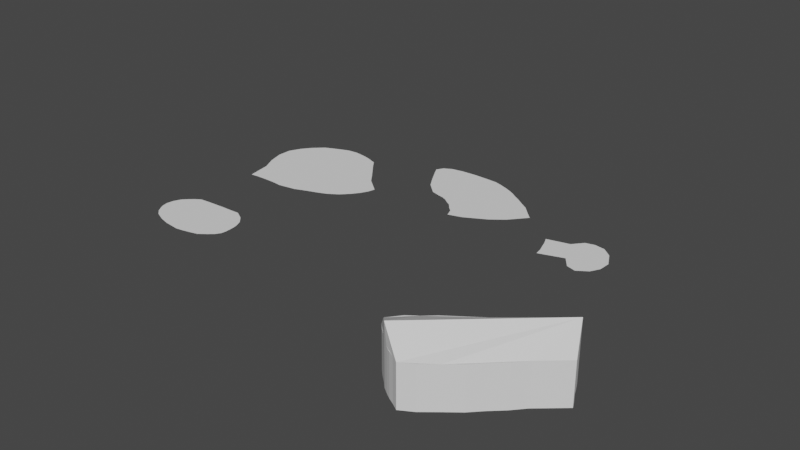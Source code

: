 # Source: proyectardolvl1.blend  (saved by Blender 2.93.21; exported with 4.5.12 LTS)
import bpy
from mathutils import Matrix  # noqa: F401  (used for matrix-valued properties, if any)

bpy.ops.wm.read_factory_settings(use_empty=True)
scene = bpy.context.scene
scene.name = 'Scene'

# ---- collections
col_collection = bpy.data.collections.new('Collection'); scene.collection.children.link(col_collection)

# ---- world
world_world = bpy.data.worlds.new('World'); scene.world = world_world
world_world.use_nodes = True; world_world.node_tree.nodes.clear()
_N = world_world.node_tree.nodes; _L = world_world.node_tree.links
n0 = _N.new('ShaderNodeOutputWorld'); n0.name = 'World Output'; n0.location = (300, 300)
n1 = _N.new('ShaderNodeBackground'); n1.name = 'Background'; n1.location = (10, 300)
n1.inputs[0].default_value = (0.05088, 0.05088, 0.05088, 1.0)
_L.new(n1.outputs[0], n0.inputs[0])
n0.is_active_output = True
world_world.color = (0.05088, 0.05088, 0.05088)
world_world.use_sun_shadow = False
world_world.sun_shadow_jitter_overblur = 0.0

# ---- meshes
me_plane = bpy.data.meshes.new('Plane')
me_plane.from_pydata([(-52.24, -19.87, 0.0), (-38.81, -19.44, 0.0), (-52.81, -12.11, 0.0), (-39.17, -11.07, 0.0), (-54.64, -15.84, 0.0), (-45.07, -21.64, 0.0), (-37.1, -15.64, 0.0), (-46.77, -10.24, 0.0), (-45.07, -15.3, 0.0), (-54.04, -17.82, 0.0), (-42.06, -21.07, 0.0), (-37.4, -13.62, 0.0), (-50.76, -10.54, 0.0), (-54.01, -13.59, 0.0), (-48.19, -21.3, 0.0), (-37.2, -17.55, 0.0), (-43.02, -10.1, 0.0), (-45.97, -12.52, 0.0), (-45.31, -18.55, 0.0), (-49.52, -15.24, 0.0), (-40.55, -15.64, 0.0), (-41.89, -17.62, 0.0), (-48.29, -17.62, 0.0), (-50.03, -13.19, 0.0), (-41.52, -13.25, 0.0), (-53.34, -18.91, 0.0), (-40.33, -20.6, 0.0), (-37.97, -12.36, 0.0), (-51.85, -11.27, 0.0), (-54.41, -14.51, 0.0), (-46.56, -21.47, 0.0), (-37.07, -16.49, 0.0), (-45.02, -10.14, 0.0), (-46.57, -11.46, 0.0), (-45.31, -17.2, 0.0), (-52.38, -15.64, 0.0), (-42.95, -15.37, 0.0), (-54.44, -16.93, 0.0), (-43.75, -21.44, 0.0), (-37.2, -14.45, 0.0), (-48.87, -10.37, 0.0), (-53.71, -13.03, 0.0), (-50.18, -20.77, 0.0), (-37.84, -18.58, 0.0), (-41.03, -10.0, 0.0), (-45.54, -13.74, 0.0), (-45.14, -19.98, 0.0), (-47.43, -15.3, 0.0), (-39.0, -15.64, 0.0), (-41.05, -16.53, 0.0), (-42.32, -19.18, 0.0), (-44.18, -18.32, 0.0), (-39.06, -17.52, 0.0), (-49.46, -16.19, 0.0), (-47.39, -19.78, 0.0), (-51.68, -17.29, 0.0), (-46.6, -18.12, 0.0), (-49.93, -11.73, 0.0), (-49.59, -14.41, 0.0), (-51.85, -13.75, 0.0), (-47.5, -12.82, 0.0), (-43.36, -11.5, 0.0), (-40.92, -14.65, 0.0), (-44.28, -12.75, 0.0), (-39.36, -13.75, 0.0), (-39.06, -14.85, 0.0), (-42.85, -14.18, 0.0), (-44.85, -11.53, 0.0), (-47.53, -14.15, 0.0), (-52.05, -14.48, 0.0), (-51.92, -12.76, 0.0), (-46.33, -19.98, 0.0), (-49.58, -18.54, 0.0), (-52.12, -16.53, 0.0), (-40.33, -18.54, 0.0), (-43.95, -19.81, 0.0), (-43.38, -16.83, 0.0), (-38.93, -16.49, 0.0), (-47.1, -16.56, 0.0), (-48.13, -11.56, 0.0), (-40.83, -12.26, 0.0), (-28.33, 12.85, 0.0), (-40.61, 25.43, 0.0), (-43.88, 3.794, 0.0), (-54.65, 14.48, 0.0), (-33.89, 6.879, 0.0), (-33.95, 20.62, 0.0), (-49.82, 23.42, 0.0), (-51.8, 3.796, 0.0), (-41.13, 14.25, 0.0), (-30.18, 9.927, 0.0), (-36.75, 24.23, 0.0), (-53.38, 19.59, 0.0), (-47.77, 4.015, 0.0), (-37.84, 5.382, 0.0), (-31.18, 17.02, 0.0), (-44.96, 25.49, 0.0), (-52.52, 8.585, 0.0), (-47.28, 8.694, 0.0), (-37.74, 17.83, 0.0), (-36.96, 10.97, 0.0), (-45.93, 19.42, 0.0), (-41.39, 20.99, 0.0), (-34.5, 13.99, 0.0), (-42.31, 8.191, 0.0), (-47.7, 15.08, 0.0), (-29.1, 11.38, 0.0), (-38.96, 25.05, 0.0), (-54.53, 17.28, 0.0), (-45.44, 3.975, 0.0), (-35.84, 6.071, 0.0), (-32.67, 18.99, 0.0), (-47.27, 24.58, 0.0), (-52.18, 6.181, 0.0), (-49.12, 6.841, 0.0), (-39.64, 16.44, 0.0), (-35.22, 8.676, 0.0), (-43.79, 17.12, 0.0), (-31.85, 8.199, 0.0), (-35.26, 22.26, 0.0), (-51.93, 21.46, 0.0), (-49.93, 3.972, 0.0), (-40.3, 4.413, 0.0), (-27.92, 14.33, 0.0), (-42.85, 25.73, 0.0), (-53.86, 11.47, 0.0), (-44.81, 11.3, 0.0), (-36.14, 18.94, 0.0), (-38.99, 12.58, 0.0), (-47.84, 21.48, 0.0), (-44.5, 20.46, 0.0), (-38.46, 21.46, 0.0), (-38.62, 19.38, 0.0), (-43.53, 23.11, 0.0), (-35.93, 11.9, 0.0), (-33.24, 15.9, 0.0), (-32.65, 11.06, 0.0), (-36.29, 16.63, 0.0), (-45.01, 6.108, 0.0), (-38.63, 9.813, 0.0), (-39.13, 7.046, 0.0), (-45.54, 8.068, 0.0), (-50.17, 10.98, 0.0), (-46.96, 18.26, 0.0), (-47.4, 10.82, 0.0), (-50.42, 18.64, 0.0), (-49.27, 20.09, 0.0), (-45.05, 15.04, 0.0), (-49.82, 8.735, 0.0), (-42.09, 10.32, 0.0), (-37.0, 7.688, 0.0), (-42.98, 6.116, 0.0), (-34.63, 17.56, 0.0), (-31.16, 13.54, 0.0), (-33.79, 9.895, 0.0), (-40.89, 22.95, 0.0), (-36.84, 20.43, 0.0), (-41.43, 18.45, 0.0), (-45.77, 22.53, 0.0), (-37.27, 14.49, 0.0), (-46.8, 6.676, 0.0), (-50.64, 14.83, 0.0), (-18.43, 20.9, 0.0), (-10.13, 14.84, 0.0), (-16.66, 32.62, 0.0), (-3.521, 28.72, 0.0), (-24.53, 29.74, 0.0), (-13.67, 19.12, 0.0), (2.539, 23.59, 0.0), (-8.317, 31.42, 0.0), (-10.47, 25.25, 0.0), (-22.21, 25.45, 0.0), (-11.75, 17.44, 0.0), (-0.4911, 26.68, 0.0), (-11.53, 32.48, 0.0), (-22.09, 31.99, 0.0), (-15.42, 20.14, 0.0), (-2.981, 18.09, 0.0), (-5.981, 30.28, 0.0), (-9.165, 28.96, 0.0), (-12.24, 21.46, 0.0), (-17.86, 28.1, 0.0), (-5.344, 23.69, 0.0), (-8.695, 19.48, 0.0), (-16.2, 23.39, 0.0), (-13.75, 29.6, 0.0), (-5.996, 26.95, 0.0), (-20.82, 23.15, 0.0), (-10.75, 16.49, 0.0), (-1.923, 27.6, 0.0), (-13.2, 32.55, 0.0), (-23.67, 31.12, 0.0), (-14.42, 19.69, 0.0), (-0.3673, 20.17, 0.0), (-6.94, 30.81, 0.0), (-8.678, 30.34, 0.0), (-11.5, 23.04, 0.0), (-21.27, 29.21, 0.0), (-7.888, 24.18, 0.0), (-23.43, 27.66, 0.0), (-12.55, 18.42, 0.0), (1.107, 25.01, 0.0), (-9.985, 32.03, 0.0), (-19.56, 32.45, 0.0), (-16.47, 20.33, 0.0), (-7.347, 15.71, 0.0), (-5.022, 29.63, 0.0), (-9.778, 27.34, 0.0), (-12.94, 20.25, 0.0), (-14.44, 26.65, 0.0), (-2.091, 23.12, 0.0), (-6.54, 21.48, 0.0), (-10.77, 18.85, 0.0), (-11.11, 20.76, 0.0), (-5.233, 19.33, 0.0), (-17.17, 26.1, 0.0), (-15.23, 21.55, 0.0), (-18.87, 24.92, 0.0), (-13.62, 22.07, 0.0), (-11.72, 31.1, 0.0), (-15.95, 28.85, 0.0), (-17.46, 30.38, 0.0), (-10.67, 29.03, 0.0), (-6.135, 28.7, 0.0), (-5.065, 25.03, 0.0), (-7.539, 28.1, 0.0), (-3.285, 26.33, 0.0), (-2.438, 24.96, 0.0), (-7.275, 26.1, 0.0), (-7.219, 29.56, 0.0), (-12.66, 27.74, 0.0), (-19.83, 30.01, 0.0), (-15.35, 31.05, 0.0), (-13.94, 21.03, 0.0), (-17.44, 22.54, 0.0), (-19.84, 26.8, 0.0), (-8.723, 17.7, 0.0), (-11.81, 19.59, 0.0), (-9.0, 21.43, 0.0), (-2.578, 21.45, 0.0), (-14.34, 24.24, 0.0), (-10.18, 30.78, 0.0), (-4.884, 27.67, 0.0), (11.22, 12.82, 0.0), (21.85, 13.17, 0.0), (9.542, 18.36, 0.0), (19.68, 21.75, 0.0), (10.61, 15.5, 0.0), (17.84, 12.3, 0.0), (23.01, 17.42, 0.0), (15.78, 21.57, 0.0), (17.44, 17.56, 0.0), (10.99, 14.37, 0.0), (19.76, 11.75, 0.0), (21.53, 20.26, 0.0), (14.04, 19.52, 0.0), (10.15, 16.99, 0.0), (16.18, 14.5, 0.0), (22.87, 15.03, 0.0), (17.56, 22.06, 0.0), (16.39, 19.33, 0.0), (17.93, 14.97, 0.0), (13.4, 16.49, 0.0), (19.85, 17.5, 0.0), (19.7, 14.74, 0.0), (14.88, 15.15, 0.0), (13.95, 18.12, 0.0), (18.75, 19.71, 0.0), (32.1, -14.41, 0.0), (12.83, -30.48, 0.0), (40.36, -21.93, 0.0), (21.64, -38.14, 0.0), (31.37, -30.37, 0.0), (22.23, -22.63, 0.0), (37.75, -16.61, 0.0), (16.94, -35.14, 0.0), (26.62, -26.33, 0.0), (35.68, -25.98, 0.0), (16.61, -26.68, 0.0), (34.53, -15.07, 0.0), (19.14, -36.68, 0.0), (26.73, -34.55, 0.0), (26.94, -18.71, 0.0), (39.1, -19.56, 0.0), (14.7, -32.98, 0.0), (24.42, -24.48, 0.0), (28.81, -28.19, 0.0), (21.92, -30.32, 0.0), (31.31, -22.35, 0.0), (33.49, -24.17, 0.0), (24.12, -32.2, 0.0), (19.73, -28.44, 0.0), (29.12, -20.53, 0.0), (38.02, -23.96, 0.0), (14.76, -28.06, 0.0), (33.31, -14.64, 0.0), (20.37, -37.35, 0.0), (29.37, -32.44, 0.0), (24.58, -20.67, 0.0), (38.38, -17.92, 0.0), (15.92, -34.1, 0.0), (23.33, -23.56, 0.0), (27.71, -27.26, 0.0), (19.58, -32.31, 0.0), (28.96, -24.34, 0.0), (33.76, -28.14, 0.0), (18.67, -24.89, 0.0), (35.99, -15.63, 0.0), (18.13, -36.02, 0.0), (24.06, -36.74, 0.0), (29.29, -16.75, 0.0), (39.77, -20.66, 0.0), (13.72, -31.98, 0.0), (25.52, -25.41, 0.0), (29.9, -29.11, 0.0), (24.27, -28.33, 0.0), (33.65, -20.35, 0.0), (32.4, -23.26, 0.0), (34.59, -25.08, 0.0), (31.15, -26.18, 0.0), (35.84, -22.16, 0.0), (23.02, -31.26, 0.0), (25.22, -33.15, 0.0), (21.78, -34.21, 0.0), (26.46, -30.19, 0.0), (18.63, -27.5, 0.0), (20.83, -29.38, 0.0), (17.38, -30.42, 0.0), (22.08, -26.46, 0.0), (28.03, -19.62, 0.0), (30.21, -21.44, 0.0), (26.77, -22.51, 0.0), (31.47, -18.55, 0.0), (32.56, -19.45, 0.0), (27.87, -23.42, 0.0), (25.68, -21.59, 0.0), (23.17, -27.39, 0.0), (18.48, -31.36, 0.0), (16.28, -29.47, 0.0), (27.56, -31.13, 0.0), (22.88, -35.16, 0.0), (20.68, -33.26, 0.0), (36.93, -23.06, 0.0), (32.24, -27.09, 0.0), (30.06, -25.26, 0.0), (34.74, -21.26, 0.0), (25.37, -29.26, 0.0), (20.98, -25.53, 0.0), (30.38, -17.65, 0.0), (32.1, -14.41, 2.0), (12.83, -30.48, 2.0), (40.36, -21.93, 2.0), (21.64, -38.14, 2.0), (31.37, -30.37, 2.0), (37.75, -16.61, 2.0), (16.94, -35.14, 2.0), (35.68, -25.98, 2.0), (16.61, -26.68, 2.0), (34.53, -15.07, 2.0), (19.14, -36.68, 2.0), (26.73, -34.55, 2.0), (26.94, -18.71, 2.0), (39.1, -19.56, 2.0), (14.7, -32.98, 2.0), (38.02, -23.96, 2.0), (14.76, -28.06, 2.0), (33.31, -14.64, 2.0), (20.37, -37.35, 2.0), (29.37, -32.44, 2.0), (24.58, -20.67, 2.0), (38.38, -17.92, 2.0), (15.92, -34.1, 2.0), (33.76, -28.14, 2.0), (18.67, -24.89, 2.0), (35.99, -15.63, 2.0), (18.13, -36.02, 2.0), (24.06, -36.74, 2.0), (29.29, -16.75, 2.0), (39.77, -20.66, 2.0), (13.72, -31.98, 2.0), (32.1, -14.41, 4.0), (12.83, -30.48, 4.0), (40.36, -21.93, 4.0), (21.64, -38.14, 4.0), (31.37, -30.37, 4.0), (37.75, -16.61, 4.0), (16.94, -35.14, 4.0), (35.68, -25.98, 4.0), (16.61, -26.68, 4.0), (34.53, -15.07, 4.0), (19.14, -36.68, 4.0), (26.73, -34.55, 4.0), (26.94, -18.71, 4.0), (39.1, -19.56, 4.0), (14.7, -32.98, 4.0), (38.02, -23.96, 4.0), (14.76, -28.06, 4.0), (33.31, -14.64, 4.0), (20.37, -37.35, 4.0), (29.37, -32.44, 4.0), (24.58, -20.67, 4.0), (38.38, -17.92, 4.0), (15.92, -34.1, 4.0), (33.76, -28.14, 4.0), (18.67, -24.89, 4.0), (35.99, -15.63, 4.0), (18.13, -36.02, 4.0), (24.06, -36.74, 4.0), (29.29, -16.75, 4.0), (39.77, -20.66, 4.0), (13.72, -31.98, 4.0), (32.1, -14.41, 6.0), (12.83, -30.48, 6.0), (40.36, -21.93, 6.0), (21.64, -38.14, 6.0), (31.37, -30.37, 6.0), (37.75, -16.61, 6.0), (16.94, -35.14, 6.0), (35.68, -25.98, 6.0), (16.61, -26.68, 6.0), (34.53, -15.07, 6.0), (19.14, -36.68, 6.0), (26.73, -34.55, 6.0), (26.94, -18.71, 6.0), (39.1, -19.56, 6.0), (14.7, -32.98, 6.0), (38.02, -23.96, 6.0), (14.76, -28.06, 6.0), (33.31, -14.64, 6.0), (20.37, -37.35, 6.0), (29.37, -32.44, 6.0), (24.58, -20.67, 6.0), (38.38, -17.92, 6.0), (15.92, -34.1, 6.0), (33.76, -28.14, 6.0), (18.67, -24.89, 6.0), (35.99, -15.63, 6.0), (18.13, -36.02, 6.0), (24.06, -36.74, 6.0), (29.29, -16.75, 6.0), (39.77, -20.66, 6.0), (13.72, -31.98, 6.0), (32.1, -14.41, 8.0), (12.83, -30.48, 8.0), (40.36, -21.93, 8.0), (21.64, -38.14, 8.0), (31.37, -30.37, 8.0), (37.75, -16.61, 8.0), (16.94, -35.14, 8.0), (35.68, -25.98, 8.0), (16.61, -26.68, 8.0), (34.53, -15.07, 8.0), (19.14, -36.68, 8.0), (26.73, -34.55, 8.0), (26.94, -18.71, 8.0), (39.1, -19.56, 8.0), (14.7, -32.98, 8.0), (38.02, -23.96, 8.0), (14.76, -28.06, 8.0), (33.31, -14.64, 8.0), (20.37, -37.35, 8.0), (29.37, -32.44, 8.0), (24.58, -20.67, 8.0), (38.38, -17.92, 8.0), (15.92, -34.1, 8.0), (33.76, -28.14, 8.0), (18.67, -24.89, 8.0), (35.99, -15.63, 8.0), (18.13, -36.02, 8.0), (24.06, -36.74, 8.0), (29.29, -16.75, 8.0), (39.77, -20.66, 8.0), (13.72, -31.98, 8.0), (21.63, -22.78, 8.0), (21.65, -22.81, 6.7), (23.07, -21.75, 8.0), (23.42, -21.53, 6.479), (20.15, -23.83, 8.0), (20.11, -23.91, 6.589), (37.75, -16.61, 11.35), (16.94, -35.14, 11.35)], [], [(80, 27, 3, 44), (79, 33, 7, 40), (78, 34, 8, 47), (77, 31, 6, 48), (76, 49, 20, 36), (75, 50, 21, 51), (74, 43, 15, 52), (73, 53, 19, 35), (72, 54, 22, 55), (71, 46, 18, 56), (70, 57, 12, 28), (69, 58, 23, 59), (68, 45, 17, 60), (67, 61, 16, 32), (66, 62, 24, 63), (65, 39, 11, 64), (62, 65, 64, 24), (20, 48, 65, 62), (48, 6, 39, 65), (45, 66, 63, 17), (8, 36, 66, 45), (36, 20, 62, 66), (33, 67, 32, 7), (17, 63, 67, 33), (63, 24, 61, 67), (58, 68, 60, 23), (19, 47, 68, 58), (47, 8, 45, 68), (29, 69, 59, 13), (4, 35, 69, 29), (35, 19, 58, 69), (41, 70, 28, 2), (13, 59, 70, 41), (59, 23, 57, 70), (54, 71, 56, 22), (14, 30, 71, 54), (30, 5, 46, 71), (25, 72, 55, 9), (0, 42, 72, 25), (42, 14, 54, 72), (37, 73, 35, 4), (9, 55, 73, 37), (55, 22, 53, 73), (50, 74, 52, 21), (10, 26, 74, 50), (26, 1, 43, 74), (46, 75, 51, 18), (5, 38, 75, 46), (38, 10, 50, 75), (34, 76, 36, 8), (18, 51, 76, 34), (51, 21, 49, 76), (49, 77, 48, 20), (21, 52, 77, 49), (52, 15, 31, 77), (53, 78, 47, 19), (22, 56, 78, 53), (56, 18, 34, 78), (57, 79, 40, 12), (23, 60, 79, 57), (60, 17, 33, 79), (61, 80, 44, 16), (24, 64, 80, 61), (64, 11, 27, 80), (161, 108, 84, 125), (160, 114, 88, 121), (159, 115, 89, 128), (158, 112, 87, 129), (157, 130, 101, 117), (156, 131, 102, 132), (155, 124, 96, 133), (154, 134, 100, 116), (153, 135, 103, 136), (152, 127, 99, 137), (151, 138, 93, 109), (150, 139, 104, 140), (149, 126, 98, 141), (148, 142, 97, 113), (147, 143, 105, 144), (146, 120, 92, 145), (143, 146, 145, 105), (101, 129, 146, 143), (129, 87, 120, 146), (126, 147, 144, 98), (89, 117, 147, 126), (117, 101, 143, 147), (114, 148, 113, 88), (98, 144, 148, 114), (144, 105, 142, 148), (139, 149, 141, 104), (100, 128, 149, 139), (128, 89, 126, 149), (110, 150, 140, 94), (85, 116, 150, 110), (116, 100, 139, 150), (122, 151, 109, 83), (94, 140, 151, 122), (140, 104, 138, 151), (135, 152, 137, 103), (95, 111, 152, 135), (111, 86, 127, 152), (106, 153, 136, 90), (81, 123, 153, 106), (123, 95, 135, 153), (118, 154, 116, 85), (90, 136, 154, 118), (136, 103, 134, 154), (131, 155, 133, 102), (91, 107, 155, 131), (107, 82, 124, 155), (127, 156, 132, 99), (86, 119, 156, 127), (119, 91, 131, 156), (115, 157, 117, 89), (99, 132, 157, 115), (132, 102, 130, 157), (130, 158, 129, 101), (102, 133, 158, 130), (133, 96, 112, 158), (134, 159, 128, 100), (103, 137, 159, 134), (137, 99, 115, 159), (138, 160, 121, 93), (104, 141, 160, 138), (141, 98, 114, 160), (142, 161, 125, 97), (105, 145, 161, 142), (145, 92, 108, 161), (242, 189, 165, 206), (241, 195, 169, 202), (240, 196, 170, 209), (239, 193, 168, 210), (238, 211, 182, 198), (237, 212, 183, 213), (236, 205, 177, 214), (235, 215, 181, 197), (234, 216, 184, 217), (233, 208, 180, 218), (232, 219, 174, 190), (231, 220, 185, 221), (230, 207, 179, 222), (229, 223, 178, 194), (228, 224, 186, 225), (227, 201, 173, 226), (224, 227, 226, 186), (182, 210, 227, 224), (210, 168, 201, 227), (207, 228, 225, 179), (170, 198, 228, 207), (198, 182, 224, 228), (195, 229, 194, 169), (179, 225, 229, 195), (225, 186, 223, 229), (220, 230, 222, 185), (181, 209, 230, 220), (209, 170, 207, 230), (191, 231, 221, 175), (166, 197, 231, 191), (197, 181, 220, 231), (203, 232, 190, 164), (175, 221, 232, 203), (221, 185, 219, 232), (216, 233, 218, 184), (176, 192, 233, 216), (192, 167, 208, 233), (187, 234, 217, 171), (162, 204, 234, 187), (204, 176, 216, 234), (199, 235, 197, 166), (171, 217, 235, 199), (217, 184, 215, 235), (212, 236, 214, 183), (172, 188, 236, 212), (188, 163, 205, 236), (208, 237, 213, 180), (167, 200, 237, 208), (200, 172, 212, 237), (196, 238, 198, 170), (180, 213, 238, 196), (213, 183, 211, 238), (211, 239, 210, 182), (183, 214, 239, 211), (214, 177, 193, 239), (215, 240, 209, 181), (184, 218, 240, 215), (218, 180, 196, 240), (219, 241, 202, 174), (185, 222, 241, 219), (222, 179, 195, 241), (223, 242, 206, 178), (186, 226, 242, 223), (226, 173, 189, 242), (267, 254, 246, 259), (266, 260, 250, 255), (265, 261, 251, 262), (264, 258, 249, 263), (261, 264, 263, 251), (248, 253, 264, 261), (253, 244, 258, 264), (252, 265, 262, 247), (243, 257, 265, 252), (257, 248, 261, 265), (256, 266, 255, 245), (247, 262, 266, 256), (262, 251, 260, 266), (260, 267, 259, 250), (251, 263, 267, 260), (263, 249, 254, 267), (348, 295, 268, 310), (347, 301, 273, 306), (346, 302, 276, 315), (345, 299, 274, 316), (344, 317, 288, 304), (343, 318, 289, 319), (342, 311, 283, 320), (341, 321, 287, 303), (340, 322, 290, 323), (339, 314, 286, 324), (338, 325, 278, 294), (337, 326, 291, 327), (336, 313, 285, 328), (335, 329, 282, 298), (334, 330, 292, 331), (333, 307, 279, 332), (330, 333, 332, 292), (288, 316, 333, 330), (316, 274, 307, 333), (313, 334, 331, 285), (276, 304, 334, 313), (304, 288, 330, 334), (301, 335, 298, 273), (285, 331, 335, 301), (331, 292, 329, 335), (326, 336, 328, 291), (287, 315, 336, 326), (315, 276, 313, 336), (300, 337, 327, 284), (275, 303, 337, 300), (303, 287, 326, 337), (312, 338, 294, 269), (284, 327, 338, 312), (327, 291, 325, 338), (322, 339, 324, 290), (281, 297, 339, 322), (297, 272, 314, 339), (296, 340, 323, 280), (271, 309, 340, 296), (309, 281, 322, 340), (308, 341, 303, 275), (280, 323, 341, 308), (323, 290, 321, 341), (318, 342, 320, 289), (277, 293, 342, 318), (293, 270, 311, 342), (314, 343, 319, 286), (272, 305, 343, 314), (305, 277, 318, 343), (302, 344, 304, 276), (286, 319, 344, 302), (319, 289, 317, 344), (317, 345, 316, 288), (289, 320, 345, 317), (320, 283, 299, 345), (321, 346, 315, 287), (290, 324, 346, 321), (324, 286, 302, 346), (325, 347, 306, 278), (291, 328, 347, 325), (328, 285, 301, 347), (329, 348, 310, 282), (292, 332, 348, 329), (332, 279, 295, 348), (305, 272, 353, 372), (277, 305, 372, 356), (278, 306, 373, 357), (293, 277, 356, 364), (270, 293, 364, 351), (307, 274, 354, 374), (279, 307, 374, 358), (294, 278, 357, 365), (269, 294, 365, 350), (308, 275, 355, 375), (280, 308, 375, 359), (295, 279, 358, 366), (268, 295, 366, 349), (309, 271, 352, 376), (281, 309, 376, 360), (296, 280, 359, 367), (271, 296, 367, 352), (310, 268, 349, 377), (282, 310, 377, 361), (297, 281, 360, 368), (272, 297, 368, 353), (311, 270, 351, 378), (283, 311, 378, 362), (298, 282, 361, 369), (312, 269, 350, 379), (284, 312, 379, 363), (299, 283, 362, 370), (274, 299, 370, 354), (300, 284, 363, 371), (275, 300, 371, 355), (360, 376, 407, 391), (375, 355, 386, 406), (361, 377, 408, 392), (376, 352, 383, 407), (362, 378, 409, 393), (351, 364, 395, 382), (377, 349, 380, 408), (363, 379, 410, 394), (350, 365, 396, 381), (378, 351, 382, 409), (364, 356, 387, 395), (349, 366, 397, 380), (379, 350, 381, 410), (365, 357, 388, 396), (352, 367, 398, 383), (366, 358, 389, 397), (353, 368, 399, 384), (367, 359, 390, 398), (354, 370, 401, 385), (368, 360, 391, 399), (355, 371, 402, 386), (369, 361, 392, 400), (356, 372, 403, 387), (370, 362, 393, 401), (357, 373, 404, 388), (371, 363, 394, 402), (358, 374, 405, 389), (372, 353, 384, 403), (359, 375, 406, 390), (374, 354, 385, 405), (397, 389, 420, 428), (384, 399, 430, 415), (398, 390, 421, 429), (385, 401, 432, 416), (399, 391, 422, 430), (386, 402, 433, 417), (400, 392, 423, 431), (387, 403, 434, 418), (401, 393, 424, 432), (388, 404, 435, 419), (402, 394, 425, 433), (389, 405, 436, 420), (403, 384, 415, 434), (390, 406, 437, 421), (405, 385, 416, 436), (391, 407, 438, 422), (406, 386, 417, 437), (392, 408, 439, 423), (407, 383, 414, 438), (393, 409, 440, 424), (382, 395, 426, 413), (408, 380, 411, 439), (394, 410, 441, 425), (381, 396, 427, 412), (409, 382, 413, 440), (395, 387, 418, 426), (380, 397, 428, 411), (410, 381, 412, 441), (396, 388, 419, 427), (383, 398, 429, 414), (434, 415, 446, 465), (421, 437, 468, 452), (436, 416, 447, 467), (422, 438, 469, 453), (437, 417, 448, 468), (423, 439, 470, 454), (438, 414, 445, 469), (424, 440, 471, 455), (413, 426, 457, 444), (439, 411, 442, 470), (425, 441, 472, 456), (412, 427, 458, 443), (440, 413, 444, 471), (426, 418, 449, 457), (411, 428, 459, 442), (441, 412, 443, 472), (427, 419, 450, 458), (414, 429, 460, 445), (428, 420, 451, 459), (415, 430, 461, 446), (429, 421, 452, 460), (416, 432, 463, 447), (430, 422, 453, 461), (417, 433, 464, 448), (431, 423, 454, 462), (418, 434, 465, 449), (432, 424, 455, 463), (419, 435, 466, 450), (433, 425, 456, 464), (420, 436, 467, 451), (477, 466, 435, 478), (475, 473, 474, 476), (462, 475, 476, 431), (473, 477, 478, 474), (447, 448, 480, 479), (459, 451, 467, 447, 479, 442), (464, 456, 472, 443, 480, 448), (460, 452, 468, 448, 480, 445), (463, 455, 471, 444, 479, 447), (458, 450, 466, 477, 473, 475, 462, 454, 470, 442, 479, 480, 443), (457, 449, 465, 446, 461, 453, 469, 445, 480, 479, 444)])
_uv = me_plane.uv_layers.new(name='UVMap')
_uv.uv.foreach_set('vector', [0.875, 0.875, 1.0, 0.875, 1.0, 1.0, 0.875, 1.0, 0.375, 0.875, 0.5, 0.875, 0.5, 1.0, 0.375, 1.0, 0.375, 0.375, 0.5, 0.375, 0.5, 0.5, 0.375, 0.5, 0.875, 0.375, 1.0, 0.375, 1.0, 0.5, 0.875, 0.5, 0.625, 0.375, 0.75, 0.375, 0.75, 0.5, 0.625, 0.5, 0.625, 0.125, 0.75, 0.125, 0.75, 0.25, 0.625, 0.25, 0.875, 0.125, 1.0, 0.125, 1.0, 0.25, 0.875, 0.25, 0.125, 0.375, 0.25, 0.375, 0.25, 0.5, 0.125, 0.5, 0.125, 0.125, 0.25, 0.125, 0.25, 0.25, 0.125, 0.25, 0.375, 0.125, 0.5, 0.125, 0.5, 0.25, 0.375, 0.25, 0.125, 0.875, 0.25, 0.875, 0.25, 1.0, 0.125, 1.0, 0.125, 0.625, 0.25, 0.625, 0.25, 0.75, 0.125, 0.75, 0.375, 0.625, 0.5, 0.625, 0.5, 0.75, 0.375, 0.75, 0.625, 0.875, 0.75, 0.875, 0.75, 1.0, 0.625, 1.0, 0.625, 0.625, 0.75, 0.625, 0.75, 0.75, 0.625, 0.75, 0.875, 0.625, 1.0, 0.625, 1.0, 0.75, 0.875, 0.75, 0.75, 0.625, 0.875, 0.625, 0.875, 0.75, 0.75, 0.75, 0.75, 0.5, 0.875, 0.5, 0.875, 0.625, 0.75, 0.625, 0.875, 0.5, 1.0, 0.5, 1.0, 0.625, 0.875, 0.625, 0.5, 0.625, 0.625, 0.625, 0.625, 0.75, 0.5, 0.75, 0.5, 0.5, 0.625, 0.5, 0.625, 0.625, 0.5, 0.625, 0.625, 0.5, 0.75, 0.5, 0.75, 0.625, 0.625, 0.625, 0.5, 0.875, 0.625, 0.875, 0.625, 1.0, 0.5, 1.0, 0.5, 0.75, 0.625, 0.75, 0.625, 0.875, 0.5, 0.875, 0.625, 0.75, 0.75, 0.75, 0.75, 0.875, 0.625, 0.875, 0.25, 0.625, 0.375, 0.625, 0.375, 0.75, 0.25, 0.75, 0.25, 0.5, 0.375, 0.5, 0.375, 0.625, 0.25, 0.625, 0.375, 0.5, 0.5, 0.5, 0.5, 0.625, 0.375, 0.625, 0.0, 0.625, 0.125, 0.625, 0.125, 0.75, 0.0, 0.75, 0.0, 0.5, 0.125, 0.5, 0.125, 0.625, 0.0, 0.625, 0.125, 0.5, 0.25, 0.5, 0.25, 0.625, 0.125, 0.625, 0.0, 0.875, 0.125, 0.875, 0.125, 1.0, 0.0, 1.0, 0.0, 0.75, 0.125, 0.75, 0.125, 0.875, 0.0, 0.875, 0.125, 0.75, 0.25, 0.75, 0.25, 0.875, 0.125, 0.875, 0.25, 0.125, 0.375, 0.125, 0.375, 0.25, 0.25, 0.25, 0.25, 0.0, 0.375, 0.0, 0.375, 0.125, 0.25, 0.125, 0.375, 0.0, 0.5, 0.0, 0.5, 0.125, 0.375, 0.125, 0.0, 0.125, 0.125, 0.125, 0.125, 0.25, 0.0, 0.25, 0.0, 0.0, 0.125, 0.0, 0.125, 0.125, 0.0, 0.125, 0.125, 0.0, 0.25, 0.0, 0.25, 0.125, 0.125, 0.125, 0.0, 0.375, 0.125, 0.375, 0.125, 0.5, 0.0, 0.5, 0.0, 0.25, 0.125, 0.25, 0.125, 0.375, 0.0, 0.375, 0.125, 0.25, 0.25, 0.25, 0.25, 0.375, 0.125, 0.375, 0.75, 0.125, 0.875, 0.125, 0.875, 0.25, 0.75, 0.25, 0.75, 0.0, 0.875, 0.0, 0.875, 0.125, 0.75, 0.125, 0.875, 0.0, 1.0, 0.0, 1.0, 0.125, 0.875, 0.125, 0.5, 0.125, 0.625, 0.125, 0.625, 0.25, 0.5, 0.25, 0.5, 0.0, 0.625, 0.0, 0.625, 0.125, 0.5, 0.125, 0.625, 0.0, 0.75, 0.0, 0.75, 0.125, 0.625, 0.125, 0.5, 0.375, 0.625, 0.375, 0.625, 0.5, 0.5, 0.5, 0.5, 0.25, 0.625, 0.25, 0.625, 0.375, 0.5, 0.375, 0.625, 0.25, 0.75, 0.25, 0.75, 0.375, 0.625, 0.375, 0.75, 0.375, 0.875, 0.375, 0.875, 0.5, 0.75, 0.5, 0.75, 0.25, 0.875, 0.25, 0.875, 0.375, 0.75, 0.375, 0.875, 0.25, 1.0, 0.25, 1.0, 0.375, 0.875, 0.375, 0.25, 0.375, 0.375, 0.375, 0.375, 0.5, 0.25, 0.5, 0.25, 0.25, 0.375, 0.25, 0.375, 0.375, 0.25, 0.375, 0.375, 0.25, 0.5, 0.25, 0.5, 0.375, 0.375, 0.375, 0.25, 0.875, 0.375, 0.875, 0.375, 1.0, 0.25, 1.0, 0.25, 0.75, 0.375, 0.75, 0.375, 0.875, 0.25, 0.875, 0.375, 0.75, 0.5, 0.75, 0.5, 0.875, 0.375, 0.875, 0.75, 0.875, 0.875, 0.875, 0.875, 1.0, 0.75, 1.0, 0.75, 0.75, 0.875, 0.75, 0.875, 0.875, 0.75, 0.875, 0.875, 0.75, 1.0, 0.75, 1.0, 0.875, 0.875, 0.875, 0.875, 0.875, 1.0, 0.875, 1.0, 1.0, 0.875, 1.0, 0.375, 0.875, 0.5, 0.875, 0.5, 1.0, 0.375, 1.0, 0.375, 0.375, 0.5, 0.375, 0.5, 0.5, 0.375, 0.5, 0.875, 0.375, 1.0, 0.375, 1.0, 0.5, 0.875, 0.5, 0.625, 0.375, 0.75, 0.375, 0.75, 0.5, 0.625, 0.5, 0.625, 0.125, 0.75, 0.125, 0.75, 0.25, 0.625, 0.25, 0.875, 0.125, 1.0, 0.125, 1.0, 0.25, 0.875, 0.25, 0.125, 0.375, 0.25, 0.375, 0.25, 0.5, 0.125, 0.5, 0.125, 0.125, 0.25, 0.125, 0.25, 0.25, 0.125, 0.25, 0.375, 0.125, 0.5, 0.125, 0.5, 0.25, 0.375, 0.25, 0.125, 0.875, 0.25, 0.875, 0.25, 1.0, 0.125, 1.0, 0.125, 0.625, 0.25, 0.625, 0.25, 0.75, 0.125, 0.75, 0.375, 0.625, 0.5, 0.625, 0.5, 0.75, 0.375, 0.75, 0.625, 0.875, 0.75, 0.875, 0.75, 1.0, 0.625, 1.0, 0.625, 0.625, 0.75, 0.625, 0.75, 0.75, 0.625, 0.75, 0.875, 0.625, 1.0, 0.625, 1.0, 0.75, 0.875, 0.75, 0.75, 0.625, 0.875, 0.625, 0.875, 0.75, 0.75, 0.75, 0.75, 0.5, 0.875, 0.5, 0.875, 0.625, 0.75, 0.625, 0.875, 0.5, 1.0, 0.5, 1.0, 0.625, 0.875, 0.625, 0.5, 0.625, 0.625, 0.625, 0.625, 0.75, 0.5, 0.75, 0.5, 0.5, 0.625, 0.5, 0.625, 0.625, 0.5, 0.625, 0.625, 0.5, 0.75, 0.5, 0.75, 0.625, 0.625, 0.625, 0.5, 0.875, 0.625, 0.875, 0.625, 1.0, 0.5, 1.0, 0.5, 0.75, 0.625, 0.75, 0.625, 0.875, 0.5, 0.875, 0.625, 0.75, 0.75, 0.75, 0.75, 0.875, 0.625, 0.875, 0.25, 0.625, 0.375, 0.625, 0.375, 0.75, 0.25, 0.75, 0.25, 0.5, 0.375, 0.5, 0.375, 0.625, 0.25, 0.625, 0.375, 0.5, 0.5, 0.5, 0.5, 0.625, 0.375, 0.625, 0.0, 0.625, 0.125, 0.625, 0.125, 0.75, 0.0, 0.75, 0.0, 0.5, 0.125, 0.5, 0.125, 0.625, 0.0, 0.625, 0.125, 0.5, 0.25, 0.5, 0.25, 0.625, 0.125, 0.625, 0.0, 0.875, 0.125, 0.875, 0.125, 1.0, 0.0, 1.0, 0.0, 0.75, 0.125, 0.75, 0.125, 0.875, 0.0, 0.875, 0.125, 0.75, 0.25, 0.75, 0.25, 0.875, 0.125, 0.875, 0.25, 0.125, 0.375, 0.125, 0.375, 0.25, 0.25, 0.25, 0.25, 0.0, 0.375, 0.0, 0.375, 0.125, 0.25, 0.125, 0.375, 0.0, 0.5, 0.0, 0.5, 0.125, 0.375, 0.125, 0.0, 0.125, 0.125, 0.125, 0.125, 0.25, 0.0, 0.25, 0.0, 0.0, 0.125, 0.0, 0.125, 0.125, 0.0, 0.125, 0.125, 0.0, 0.25, 0.0, 0.25, 0.125, 0.125, 0.125, 0.0, 0.375, 0.125, 0.375, 0.125, 0.5, 0.0, 0.5, 0.0, 0.25, 0.125, 0.25, 0.125, 0.375, 0.0, 0.375, 0.125, 0.25, 0.25, 0.25, 0.25, 0.375, 0.125, 0.375, 0.75, 0.125, 0.875, 0.125, 0.875, 0.25, 0.75, 0.25, 0.75, 0.0, 0.875, 0.0, 0.875, 0.125, 0.75, 0.125, 0.875, 0.0, 1.0, 0.0, 1.0, 0.125, 0.875, 0.125, 0.5, 0.125, 0.625, 0.125, 0.625, 0.25, 0.5, 0.25, 0.5, 0.0, 0.625, 0.0, 0.625, 0.125, 0.5, 0.125, 0.625, 0.0, 0.75, 0.0, 0.75, 0.125, 0.625, 0.125, 0.5, 0.375, 0.625, 0.375, 0.625, 0.5, 0.5, 0.5, 0.5, 0.25, 0.625, 0.25, 0.625, 0.375, 0.5, 0.375, 0.625, 0.25, 0.75, 0.25, 0.75, 0.375, 0.625, 0.375, 0.75, 0.375, 0.875, 0.375, 0.875, 0.5, 0.75, 0.5, 0.75, 0.25, 0.875, 0.25, 0.875, 0.375, 0.75, 0.375, 0.875, 0.25, 1.0, 0.25, 1.0, 0.375, 0.875, 0.375, 0.25, 0.375, 0.375, 0.375, 0.375, 0.5, 0.25, 0.5, 0.25, 0.25, 0.375, 0.25, 0.375, 0.375, 0.25, 0.375, 0.375, 0.25, 0.5, 0.25, 0.5, 0.375, 0.375, 0.375, 0.25, 0.875, 0.375, 0.875, 0.375, 1.0, 0.25, 1.0, 0.25, 0.75, 0.375, 0.75, 0.375, 0.875, 0.25, 0.875, 0.375, 0.75, 0.5, 0.75, 0.5, 0.875, 0.375, 0.875, 0.75, 0.875, 0.875, 0.875, 0.875, 1.0, 0.75, 1.0, 0.75, 0.75, 0.875, 0.75, 0.875, 0.875, 0.75, 0.875, 0.875, 0.75, 1.0, 0.75, 1.0, 0.875, 0.875, 0.875, 0.875, 0.875, 1.0, 0.875, 1.0, 1.0, 0.875, 1.0, 0.375, 0.875, 0.5, 0.875, 0.5, 1.0, 0.375, 1.0, 0.375, 0.375, 0.5, 0.375, 0.5, 0.5, 0.375, 0.5, 0.875, 0.375, 1.0, 0.375, 1.0, 0.5, 0.875, 0.5, 0.625, 0.375, 0.75, 0.375, 0.75, 0.5, 0.625, 0.5, 0.625, 0.125, 0.75, 0.125, 0.75, 0.25, 0.625, 0.25, 0.875, 0.125, 1.0, 0.125, 1.0, 0.25, 0.875, 0.25, 0.125, 0.375, 0.25, 0.375, 0.25, 0.5, 0.125, 0.5, 0.125, 0.125, 0.25, 0.125, 0.25, 0.25, 0.125, 0.25, 0.375, 0.125, 0.5, 0.125, 0.5, 0.25, 0.375, 0.25, 0.125, 0.875, 0.25, 0.875, 0.25, 1.0, 0.125, 1.0, 0.125, 0.625, 0.25, 0.625, 0.25, 0.75, 0.125, 0.75, 0.375, 0.625, 0.5, 0.625, 0.5, 0.75, 0.375, 0.75, 0.625, 0.875, 0.75, 0.875, 0.75, 1.0, 0.625, 1.0, 0.625, 0.625, 0.75, 0.625, 0.75, 0.75, 0.625, 0.75, 0.875, 0.625, 1.0, 0.625, 1.0, 0.75, 0.875, 0.75, 0.75, 0.625, 0.875, 0.625, 0.875, 0.75, 0.75, 0.75, 0.75, 0.5, 0.875, 0.5, 0.875, 0.625, 0.75, 0.625, 0.875, 0.5, 1.0, 0.5, 1.0, 0.625, 0.875, 0.625, 0.5, 0.625, 0.625, 0.625, 0.625, 0.75, 0.5, 0.75, 0.5, 0.5, 0.625, 0.5, 0.625, 0.625, 0.5, 0.625, 0.625, 0.5, 0.75, 0.5, 0.75, 0.625, 0.625, 0.625, 0.5, 0.875, 0.625, 0.875, 0.625, 1.0, 0.5, 1.0, 0.5, 0.75, 0.625, 0.75, 0.625, 0.875, 0.5, 0.875, 0.625, 0.75, 0.75, 0.75, 0.75, 0.875, 0.625, 0.875, 0.25, 0.625, 0.375, 0.625, 0.375, 0.75, 0.25, 0.75, 0.25, 0.5, 0.375, 0.5, 0.375, 0.625, 0.25, 0.625, 0.375, 0.5, 0.5, 0.5, 0.5, 0.625, 0.375, 0.625, 0.0, 0.625, 0.125, 0.625, 0.125, 0.75, 0.0, 0.75, 0.0, 0.5, 0.125, 0.5, 0.125, 0.625, 0.0, 0.625, 0.125, 0.5, 0.25, 0.5, 0.25, 0.625, 0.125, 0.625, 0.0, 0.875, 0.125, 0.875, 0.125, 1.0, 0.0, 1.0, 0.0, 0.75, 0.125, 0.75, 0.125, 0.875, 0.0, 0.875, 0.125, 0.75, 0.25, 0.75, 0.25, 0.875, 0.125, 0.875, 0.25, 0.125, 0.375, 0.125, 0.375, 0.25, 0.25, 0.25, 0.25, 0.0, 0.375, 0.0, 0.375, 0.125, 0.25, 0.125, 0.375, 0.0, 0.5, 0.0, 0.5, 0.125, 0.375, 0.125, 0.0, 0.125, 0.125, 0.125, 0.125, 0.25, 0.0, 0.25, 0.0, 0.0, 0.125, 0.0, 0.125, 0.125, 0.0, 0.125, 0.125, 0.0, 0.25, 0.0, 0.25, 0.125, 0.125, 0.125, 0.0, 0.375, 0.125, 0.375, 0.125, 0.5, 0.0, 0.5, 0.0, 0.25, 0.125, 0.25, 0.125, 0.375, 0.0, 0.375, 0.125, 0.25, 0.25, 0.25, 0.25, 0.375, 0.125, 0.375, 0.75, 0.125, 0.875, 0.125, 0.875, 0.25, 0.75, 0.25, 0.75, 0.0, 0.875, 0.0, 0.875, 0.125, 0.75, 0.125, 0.875, 0.0, 1.0, 0.0, 1.0, 0.125, 0.875, 0.125, 0.5, 0.125, 0.625, 0.125, 0.625, 0.25, 0.5, 0.25, 0.5, 0.0, 0.625, 0.0, 0.625, 0.125, 0.5, 0.125, 0.625, 0.0, 0.75, 0.0, 0.75, 0.125, 0.625, 0.125, 0.5, 0.375, 0.625, 0.375, 0.625, 0.5, 0.5, 0.5, 0.5, 0.25, 0.625, 0.25, 0.625, 0.375, 0.5, 0.375, 0.625, 0.25, 0.75, 0.25, 0.75, 0.375, 0.625, 0.375, 0.75, 0.375, 0.875, 0.375, 0.875, 0.5, 0.75, 0.5, 0.75, 0.25, 0.875, 0.25, 0.875, 0.375, 0.75, 0.375, 0.875, 0.25, 1.0, 0.25, 1.0, 0.375, 0.875, 0.375, 0.25, 0.375, 0.375, 0.375, 0.375, 0.5, 0.25, 0.5, 0.25, 0.25, 0.375, 0.25, 0.375, 0.375, 0.25, 0.375, 0.375, 0.25, 0.5, 0.25, 0.5, 0.375, 0.375, 0.375, 0.25, 0.875, 0.375, 0.875, 0.375, 1.0, 0.25, 1.0, 0.25, 0.75, 0.375, 0.75, 0.375, 0.875, 0.25, 0.875, 0.375, 0.75, 0.5, 0.75, 0.5, 0.875, 0.375, 0.875, 0.75, 0.875, 0.875, 0.875, 0.875, 1.0, 0.75, 1.0, 0.75, 0.75, 0.875, 0.75, 0.875, 0.875, 0.75, 0.875, 0.875, 0.75, 1.0, 0.75, 1.0, 0.875, 0.875, 0.875, 0.75, 0.75, 1.0, 0.75, 1.0, 1.0, 0.75, 1.0, 0.25, 0.75, 0.5, 0.75, 0.5, 1.0, 0.25, 1.0, 0.25, 0.25, 0.5, 0.25, 0.5, 0.5, 0.25, 0.5, 0.75, 0.25, 1.0, 0.25, 1.0, 0.5, 0.75, 0.5, 0.5, 0.25, 0.75, 0.25, 0.75, 0.5, 0.5, 0.5, 0.5, 0.0, 0.75, 0.0, 0.75, 0.25, 0.5, 0.25, 0.75, 0.0, 1.0, 0.0, 1.0, 0.25, 0.75, 0.25, 0.0, 0.25, 0.25, 0.25, 0.25, 0.5, 0.0, 0.5, 0.0, 0.0, 0.25, 0.0, 0.25, 0.25, 0.0, 0.25, 0.25, 0.0, 0.5, 0.0, 0.5, 0.25, 0.25, 0.25, 0.0, 0.75, 0.25, 0.75, 0.25, 1.0, 0.0, 1.0, 0.0, 0.5, 0.25, 0.5, 0.25, 0.75, 0.0, 0.75, 0.25, 0.5, 0.5, 0.5, 0.5, 0.75, 0.25, 0.75, 0.5, 0.75, 0.75, 0.75, 0.75, 1.0, 0.5, 1.0, 0.5, 0.5, 0.75, 0.5, 0.75, 0.75, 0.5, 0.75, 0.75, 0.5, 1.0, 0.5, 1.0, 0.75, 0.75, 0.75, 0.875, 0.875, 1.0, 0.875, 1.0, 1.0, 0.875, 1.0, 0.375, 0.875, 0.5, 0.875, 0.5, 1.0, 0.375, 1.0, 0.375, 0.375, 0.5, 0.375, 0.5, 0.5, 0.375, 0.5, 0.875, 0.375, 1.0, 0.375, 1.0, 0.5, 0.875, 0.5, 0.625, 0.375, 0.75, 0.375, 0.75, 0.5, 0.625, 0.5, 0.625, 0.125, 0.75, 0.125, 0.75, 0.25, 0.625, 0.25, 0.875, 0.125, 1.0, 0.125, 1.0, 0.25, 0.875, 0.25, 0.125, 0.375, 0.25, 0.375, 0.25, 0.5, 0.125, 0.5, 0.125, 0.125, 0.25, 0.125, 0.25, 0.25, 0.125, 0.25, 0.375, 0.125, 0.5, 0.125, 0.5, 0.25, 0.375, 0.25, 0.125, 0.875, 0.25, 0.875, 0.25, 1.0, 0.125, 1.0, 0.125, 0.625, 0.25, 0.625, 0.25, 0.75, 0.125, 0.75, 0.375, 0.625, 0.5, 0.625, 0.5, 0.75, 0.375, 0.75, 0.625, 0.875, 0.75, 0.875, 0.75, 1.0, 0.625, 1.0, 0.625, 0.625, 0.75, 0.625, 0.75, 0.75, 0.625, 0.75, 0.875, 0.625, 1.0, 0.625, 1.0, 0.75, 0.875, 0.75, 0.75, 0.625, 0.875, 0.625, 0.875, 0.75, 0.75, 0.75, 0.75, 0.5, 0.875, 0.5, 0.875, 0.625, 0.75, 0.625, 0.875, 0.5, 1.0, 0.5, 1.0, 0.625, 0.875, 0.625, 0.5, 0.625, 0.625, 0.625, 0.625, 0.75, 0.5, 0.75, 0.5, 0.5, 0.625, 0.5, 0.625, 0.625, 0.5, 0.625, 0.625, 0.5, 0.75, 0.5, 0.75, 0.625, 0.625, 0.625, 0.5, 0.875, 0.625, 0.875, 0.625, 1.0, 0.5, 1.0, 0.5, 0.75, 0.625, 0.75, 0.625, 0.875, 0.5, 0.875, 0.625, 0.75, 0.75, 0.75, 0.75, 0.875, 0.625, 0.875, 0.25, 0.625, 0.375, 0.625, 0.375, 0.75, 0.25, 0.75, 0.25, 0.5, 0.375, 0.5, 0.375, 0.625, 0.25, 0.625, 0.375, 0.5, 0.5, 0.5, 0.5, 0.625, 0.375, 0.625, 0.0, 0.625, 0.125, 0.625, 0.125, 0.75, 0.0, 0.75, 0.0, 0.5, 0.125, 0.5, 0.125, 0.625, 0.0, 0.625, 0.125, 0.5, 0.25, 0.5, 0.25, 0.625, 0.125, 0.625, 0.0, 0.875, 0.125, 0.875, 0.125, 1.0, 0.0, 1.0, 0.0, 0.75, 0.125, 0.75, 0.125, 0.875, 0.0, 0.875, 0.125, 0.75, 0.25, 0.75, 0.25, 0.875, 0.125, 0.875, 0.25, 0.125, 0.375, 0.125, 0.375, 0.25, 0.25, 0.25, 0.25, 0.0, 0.375, 0.0, 0.375, 0.125, 0.25, 0.125, 0.375, 0.0, 0.5, 0.0, 0.5, 0.125, 0.375, 0.125, 0.0, 0.125, 0.125, 0.125, 0.125, 0.25, 0.0, 0.25, 0.0, 0.0, 0.125, 0.0, 0.125, 0.125, 0.0, 0.125, 0.125, 0.0, 0.25, 0.0, 0.25, 0.125, 0.125, 0.125, 0.0, 0.375, 0.125, 0.375, 0.125, 0.5, 0.0, 0.5, 0.0, 0.25, 0.125, 0.25, 0.125, 0.375, 0.0, 0.375, 0.125, 0.25, 0.25, 0.25, 0.25, 0.375, 0.125, 0.375, 0.75, 0.125, 0.875, 0.125, 0.875, 0.25, 0.75, 0.25, 0.75, 0.0, 0.875, 0.0, 0.875, 0.125, 0.75, 0.125, 0.875, 0.0, 1.0, 0.0, 1.0, 0.125, 0.875, 0.125, 0.5, 0.125, 0.625, 0.125, 0.625, 0.25, 0.5, 0.25, 0.5, 0.0, 0.625, 0.0, 0.625, 0.125, 0.5, 0.125, 0.625, 0.0, 0.75, 0.0, 0.75, 0.125, 0.625, 0.125, 0.5, 0.375, 0.625, 0.375, 0.625, 0.5, 0.5, 0.5, 0.5, 0.25, 0.625, 0.25, 0.625, 0.375, 0.5, 0.375, 0.625, 0.25, 0.75, 0.25, 0.75, 0.375, 0.625, 0.375, 0.75, 0.375, 0.875, 0.375, 0.875, 0.5, 0.75, 0.5, 0.75, 0.25, 0.875, 0.25, 0.875, 0.375, 0.75, 0.375, 0.875, 0.25, 1.0, 0.25, 1.0, 0.375, 0.875, 0.375, 0.25, 0.375, 0.375, 0.375, 0.375, 0.5, 0.25, 0.5, 0.25, 0.25, 0.375, 0.25, 0.375, 0.375, 0.25, 0.375, 0.375, 0.25, 0.5, 0.25, 0.5, 0.375, 0.375, 0.375, 0.25, 0.875, 0.375, 0.875, 0.375, 1.0, 0.25, 1.0, 0.25, 0.75, 0.375, 0.75, 0.375, 0.875, 0.25, 0.875, 0.375, 0.75, 0.5, 0.75, 0.5, 0.875, 0.375, 0.875, 0.75, 0.875, 0.875, 0.875, 0.875, 1.0, 0.75, 1.0, 0.75, 0.75, 0.875, 0.75, 0.875, 0.875, 0.75, 0.875, 0.875, 0.75, 1.0, 0.75, 1.0, 0.875, 0.875, 0.875, 0.625, 0.0, 0.5, 0.0, 0.5, 0.0, 0.625, 0.0, 0.75, 0.0, 0.625, 0.0, 0.625, 0.0, 0.75, 0.0, 0.25, 1.0, 0.375, 1.0, 0.375, 1.0, 0.25, 1.0, 0.875, 0.0, 0.75, 0.0, 0.75, 0.0, 0.875, 0.0, 1.0, 0.0, 0.875, 0.0, 0.875, 0.0, 1.0, 0.0, 1.0, 0.625, 1.0, 0.5, 1.0, 0.5, 1.0, 0.625, 1.0, 0.75, 1.0, 0.625, 1.0, 0.625, 1.0, 0.75, 0.125, 1.0, 0.25, 1.0, 0.25, 1.0, 0.125, 1.0, 0.0, 1.0, 0.125, 1.0, 0.125, 1.0, 0.0, 1.0, 0.0, 0.375, 0.0, 0.5, 0.0, 0.5, 0.0, 0.375, 0.0, 0.25, 0.0, 0.375, 0.0, 0.375, 0.0, 0.25, 1.0, 0.875, 1.0, 0.75, 1.0, 0.75, 1.0, 0.875, 1.0, 1.0, 1.0, 0.875, 1.0, 0.875, 1.0, 1.0, 0.125, 0.0, 0.0, 0.0, 0.0, 0.0, 0.125, 0.0, 0.25, 0.0, 0.125, 0.0, 0.125, 0.0, 0.25, 0.0, 0.0, 0.125, 0.0, 0.25, 0.0, 0.25, 0.0, 0.125, 0.0, 0.0, 0.0, 0.125, 0.0, 0.125, 0.0, 0.0, 0.875, 1.0, 1.0, 1.0, 1.0, 1.0, 0.875, 1.0, 0.75, 1.0, 0.875, 1.0, 0.875, 1.0, 0.75, 1.0, 0.375, 0.0, 0.25, 0.0, 0.25, 0.0, 0.375, 0.0, 0.5, 0.0, 0.375, 0.0, 0.375, 0.0, 0.5, 0.0, 1.0, 0.125, 1.0, 0.0, 1.0, 0.0, 1.0, 0.125, 1.0, 0.25, 1.0, 0.125, 1.0, 0.125, 1.0, 0.25, 0.625, 1.0, 0.75, 1.0, 0.75, 1.0, 0.625, 1.0, 0.0, 0.875, 0.0, 1.0, 0.0, 1.0, 0.0, 0.875, 0.0, 0.75, 0.0, 0.875, 0.0, 0.875, 0.0, 0.75, 1.0, 0.375, 1.0, 0.25, 1.0, 0.25, 1.0, 0.375, 1.0, 0.5, 1.0, 0.375, 1.0, 0.375, 1.0, 0.5, 0.0, 0.625, 0.0, 0.75, 0.0, 0.75, 0.0, 0.625, 0.0, 0.5, 0.0, 0.625, 0.0, 0.625, 0.0, 0.5, 0.25, 0.0, 0.125, 0.0, 0.125, 0.0, 0.25, 0.0, 0.0, 0.375, 0.0, 0.5, 0.0, 0.5, 0.0, 0.375, 0.75, 1.0, 0.875, 1.0, 0.875, 1.0, 0.75, 1.0, 0.125, 0.0, 0.0, 0.0, 0.0, 0.0, 0.125, 0.0, 1.0, 0.25, 1.0, 0.125, 1.0, 0.125, 1.0, 0.25, 1.0, 0.0, 0.875, 0.0, 0.875, 0.0, 1.0, 0.0, 0.875, 1.0, 1.0, 1.0, 1.0, 1.0, 0.875, 1.0, 0.0, 0.75, 0.0, 0.875, 0.0, 0.875, 0.0, 0.75, 0.0, 1.0, 0.125, 1.0, 0.125, 1.0, 0.0, 1.0, 1.0, 0.125, 1.0, 0.0, 1.0, 0.0, 1.0, 0.125, 0.875, 0.0, 0.75, 0.0, 0.75, 0.0, 0.875, 0.0, 1.0, 1.0, 1.0, 0.875, 1.0, 0.875, 1.0, 1.0, 0.0, 0.875, 0.0, 1.0, 0.0, 1.0, 0.0, 0.875, 0.125, 1.0, 0.25, 1.0, 0.25, 1.0, 0.125, 1.0, 0.0, 0.0, 0.0, 0.125, 0.0, 0.125, 0.0, 0.0, 1.0, 0.875, 1.0, 0.75, 1.0, 0.75, 1.0, 0.875, 0.5, 0.0, 0.375, 0.0, 0.375, 0.0, 0.5, 0.0, 0.0, 0.125, 0.0, 0.25, 0.0, 0.25, 0.0, 0.125, 1.0, 0.5, 1.0, 0.375, 1.0, 0.375, 1.0, 0.5, 0.375, 0.0, 0.25, 0.0, 0.25, 0.0, 0.375, 0.0, 0.0, 0.5, 0.0, 0.625, 0.0, 0.625, 0.0, 0.5, 0.625, 1.0, 0.75, 1.0, 0.75, 1.0, 0.625, 1.0, 0.75, 0.0, 0.625, 0.0, 0.625, 0.0, 0.75, 0.0, 1.0, 0.375, 1.0, 0.25, 1.0, 0.25, 1.0, 0.375, 0.25, 1.0, 0.375, 1.0, 0.375, 1.0, 0.25, 1.0, 0.0, 0.625, 0.0, 0.75, 0.0, 0.75, 0.0, 0.625, 1.0, 0.75, 1.0, 0.625, 1.0, 0.625, 1.0, 0.75, 0.625, 0.0, 0.5, 0.0, 0.5, 0.0, 0.625, 0.0, 0.0, 0.25, 0.0, 0.375, 0.0, 0.375, 0.0, 0.25, 1.0, 0.625, 1.0, 0.5, 1.0, 0.5, 1.0, 0.625, 1.0, 0.875, 1.0, 0.75, 1.0, 0.75, 1.0, 0.875, 0.5, 0.0, 0.375, 0.0, 0.375, 0.0, 0.5, 0.0, 0.0, 0.125, 0.0, 0.25, 0.0, 0.25, 0.0, 0.125, 1.0, 0.5, 1.0, 0.375, 1.0, 0.375, 1.0, 0.5, 0.375, 0.0, 0.25, 0.0, 0.25, 0.0, 0.375, 0.0, 0.0, 0.5, 0.0, 0.625, 0.0, 0.625, 0.0, 0.5, 0.625, 1.0, 0.75, 1.0, 0.75, 1.0, 0.625, 1.0, 0.75, 0.0, 0.625, 0.0, 0.625, 0.0, 0.75, 0.0, 1.0, 0.375, 1.0, 0.25, 1.0, 0.25, 1.0, 0.375, 0.25, 1.0, 0.375, 1.0, 0.375, 1.0, 0.25, 1.0, 0.0, 0.625, 0.0, 0.75, 0.0, 0.75, 0.0, 0.625, 1.0, 0.75, 1.0, 0.625, 1.0, 0.625, 1.0, 0.75, 0.625, 0.0, 0.5, 0.0, 0.5, 0.0, 0.625, 0.0, 0.0, 0.25, 0.0, 0.375, 0.0, 0.375, 0.0, 0.25, 1.0, 0.625, 1.0, 0.5, 1.0, 0.5, 1.0, 0.625, 0.25, 0.0, 0.125, 0.0, 0.125, 0.0, 0.25, 0.0, 0.0, 0.375, 0.0, 0.5, 0.0, 0.5, 0.0, 0.375, 0.75, 1.0, 0.875, 1.0, 0.875, 1.0, 0.75, 1.0, 0.125, 0.0, 0.0, 0.0, 0.0, 0.0, 0.125, 0.0, 1.0, 0.25, 1.0, 0.125, 1.0, 0.125, 1.0, 0.25, 1.0, 0.0, 0.875, 0.0, 0.875, 0.0, 1.0, 0.0, 0.875, 1.0, 1.0, 1.0, 1.0, 1.0, 0.875, 1.0, 0.0, 0.75, 0.0, 0.875, 0.0, 0.875, 0.0, 0.75, 0.0, 1.0, 0.125, 1.0, 0.125, 1.0, 0.0, 1.0, 1.0, 0.125, 1.0, 0.0, 1.0, 0.0, 1.0, 0.125, 0.875, 0.0, 0.75, 0.0, 0.75, 0.0, 0.875, 0.0, 1.0, 1.0, 1.0, 0.875, 1.0, 0.875, 1.0, 1.0, 0.0, 0.875, 0.0, 1.0, 0.0, 1.0, 0.0, 0.875, 0.125, 1.0, 0.25, 1.0, 0.25, 1.0, 0.125, 1.0, 0.0, 0.0, 0.0, 0.125, 0.0, 0.125, 0.0, 0.0, 0.625, 0.0, 0.5, 0.0, 0.5, 0.0, 0.625, 0.0, 0.0, 0.25, 0.0, 0.375, 0.0, 0.375, 0.0, 0.25, 1.0, 0.625, 1.0, 0.5, 1.0, 0.5, 1.0, 0.625, 0.25, 0.0, 0.125, 0.0, 0.125, 0.0, 0.25, 0.0, 0.0, 0.375, 0.0, 0.5, 0.0, 0.5, 0.0, 0.375, 0.75, 1.0, 0.875, 1.0, 0.875, 1.0, 0.75, 1.0, 0.125, 0.0, 0.0, 0.0, 0.0, 0.0, 0.125, 0.0, 1.0, 0.25, 1.0, 0.125, 1.0, 0.125, 1.0, 0.25, 1.0, 0.0, 0.875, 0.0, 0.875, 0.0, 1.0, 0.0, 0.875, 1.0, 1.0, 1.0, 1.0, 1.0, 0.875, 1.0, 0.0, 0.75, 0.0, 0.875, 0.0, 0.875, 0.0, 0.75, 0.0, 1.0, 0.125, 1.0, 0.125, 1.0, 0.0, 1.0, 1.0, 0.125, 1.0, 0.0, 1.0, 0.0, 1.0, 0.125, 0.875, 0.0, 0.75, 0.0, 0.75, 0.0, 0.875, 0.0, 1.0, 1.0, 1.0, 0.875, 1.0, 0.875, 1.0, 1.0, 0.0, 0.875, 0.0, 1.0, 0.0, 1.0, 0.0, 0.875, 0.125, 1.0, 0.25, 1.0, 0.25, 1.0, 0.125, 1.0, 0.0, 0.0, 0.0, 0.125, 0.0, 0.125, 0.0, 0.0, 1.0, 0.875, 1.0, 0.75, 1.0, 0.75, 1.0, 0.875, 0.5, 0.0, 0.375, 0.0, 0.375, 0.0, 0.5, 0.0, 0.0, 0.125, 0.0, 0.25, 0.0, 0.25, 0.0, 0.125, 1.0, 0.5, 1.0, 0.375, 1.0, 0.375, 1.0, 0.5, 0.375, 0.0, 0.25, 0.0, 0.25, 0.0, 0.375, 0.0, 0.0, 0.5, 0.0, 0.625, 0.0, 0.625, 0.0, 0.5, 0.625, 1.0, 0.75, 1.0, 0.75, 1.0, 0.625, 1.0, 0.75, 0.0, 0.625, 0.0, 0.625, 0.0, 0.75, 0.0, 1.0, 0.375, 1.0, 0.25, 1.0, 0.25, 1.0, 0.375, 0.25, 1.0, 0.375, 1.0, 0.375, 1.0, 0.25, 1.0, 0.0, 0.625, 0.0, 0.75, 0.0, 0.75, 0.0, 0.625, 1.0, 0.75, 1.0, 0.625, 1.0, 0.625, 1.0, 0.75, 0.4375, 1.0, 0.375, 1.0, 0.375, 1.0, 0.4375, 1.0, 0.5612, 1.0, 0.5, 1.0, 0.5, 1.0, 0.5612, 1.0, 0.625, 1.0, 0.5612, 1.0, 0.5612, 1.0, 0.625, 1.0, 0.5, 1.0, 0.4375, 1.0, 0.4375, 1.0, 0.5, 1.0, 0.0, 0.0, 0.0, 0.0, 0.0, 0.0, 0.0, 0.0, 0.0642, 0.9398, 0.0642, 0.9403, 0.0642, 0.9409, 0.0642, 0.9414, 0.06861, 0.9436, 0.0642, 0.9392, 0.06861, 0.9409, 0.06861, 0.9403, 0.06861, 0.9398, 0.06861, 0.9392, 0.06861, 0.9436, 0.06861, 0.9436, 0.06861, 0.9436, 0.06861, 0.9436, 0.06861, 0.9436, 0.06861, 0.9436, 0.06861, 0.9436, 0.06861, 0.9436, 0.06861, 0.9436, 0.06861, 0.9436, 0.06861, 0.9436, 0.06861, 0.9436, 0.06861, 0.9436, 0.06861, 0.9436, 0.06806, 0.9392, 0.06751, 0.9392, 0.06696, 0.9392, 0.06668, 0.9392, 0.06641, 0.9392, 0.06614, 0.9392, 0.06586, 0.9392, 0.06531, 0.9392, 0.06476, 0.9392, 0.0642, 0.9392, 0.06861, 0.9436, 0.06861, 0.9436, 0.06861, 0.9392, 0.06861, 0.9436, 0.06861, 0.9436, 0.06861, 0.9436, 0.06861, 0.9436, 0.06861, 0.9436, 0.06861, 0.9436, 0.06861, 0.9436, 0.06861, 0.9436, 0.06861, 0.9436, 0.06861, 0.9436, 0.06861, 0.9436])
me_plane.use_remesh_fix_poles = True
me_plane.use_remesh_preserve_attributes = False
me_plane.update()

# ---- objects
ob_empty = bpy.data.objects.new('Empty', None)
ob_plane = bpy.data.objects.new('Plane', me_plane)

# ---- transforms, parenting, visibility, modifiers, constraints
ob_empty.location = (0.0, 0.0, 0.0)
ob_empty.scale = (25.0, 25.0, 1.0)
ob_empty.empty_display_type = 'IMAGE'
ob_empty.empty_display_size = 5.0
ob_empty.empty_image_depth = 'BACK'
ob_empty.show_empty_image_perspective = False
ob_empty.empty_image_side = 'FRONT'
ob_plane.location = (0.0, 0.0, 0.0)

# ---- collection membership
col_collection.objects.link(ob_empty)
col_collection.objects.link(ob_plane)

# ---- scene / render settings (as saved in the file)
scene.frame_start = 1; scene.frame_end = 250; scene.frame_set(1)
scene.render.engine = 'BLENDER_EEVEE_NEXT'
scene.cycles.use_denoising = False
scene.cycles.samples = 128
scene.cycles.sampling_pattern = 'TABULATED_SOBOL'
scene.cycles.use_adaptive_sampling = False
scene.cycles.use_light_tree = False
scene.view_settings.view_transform = 'Filmic'
bpy.context.view_layer.update()

# ---- added for rendering (the .blend has no active camera and no usable light): camera, sun
cam_auto = bpy.data.cameras.new('AutoCamera')
cam_auto.lens = 50.0
cam_auto.sensor_width = 36.0
cam_auto.clip_end = 1932.35
ob_auto_camera = bpy.data.objects.new('AutoCamera', cam_auto)
scene.collection.objects.link(ob_auto_camera)
ob_auto_camera.location = (102.961, -134.887, 93.7584)
ob_auto_camera.rotation_euler = (1.09748, -7.21219e-08, 0.694738)
scene.camera = ob_auto_camera
light_auto_sun = bpy.data.lights.new('AutoSun', 'SUN')
light_auto_sun.energy = 3.0
light_auto_sun.angle = 0.0523599
ob_auto_sun = bpy.data.objects.new('AutoSun', light_auto_sun)
scene.collection.objects.link(ob_auto_sun)
ob_auto_sun.rotation_euler = (0.872665, 0.174533, 0.523599)
bpy.context.view_layer.update()
